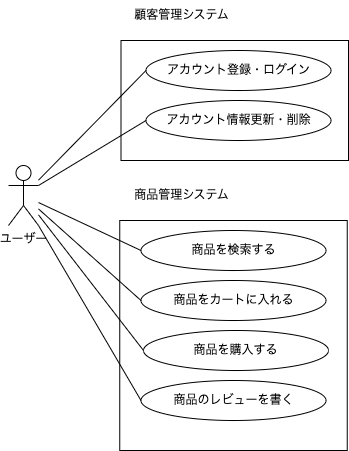

The diagram above was exported from draw.io. Its source (the exported page's mxGraphModel, read from the mxfile embedded in the PNG):
<mxGraphModel dx="397" dy="1529" grid="1" gridSize="10" guides="1" tooltips="1" connect="1" arrows="1" fold="1" page="1" pageScale="1" pageWidth="827" pageHeight="1169" math="0" shadow="0">
  <root>
    <mxCell id="0" />
    <mxCell id="1" parent="0" />
    <mxCell id="28" value="" style="rounded=0;whiteSpace=wrap;html=1;fillColor=none;" parent="1" vertex="1">
      <mxGeometry x="161.25" y="100" width="227.5" height="230" as="geometry" />
    </mxCell>
    <mxCell id="27" value="" style="rounded=0;whiteSpace=wrap;html=1;fillColor=none;" parent="1" vertex="1">
      <mxGeometry x="162.5" y="-80" width="227.5" height="120" as="geometry" />
    </mxCell>
    <mxCell id="39" style="edgeStyle=none;html=1;exitX=1;exitY=1;exitDx=0;exitDy=0;exitPerimeter=0;entryX=0;entryY=0.5;entryDx=0;entryDy=0;endArrow=none;endFill=0;" parent="1" source="2" target="21" edge="1">
      <mxGeometry relative="1" as="geometry" />
    </mxCell>
    <mxCell id="2" value="ユーザー" style="shape=umlActor;verticalLabelPosition=bottom;verticalAlign=top;html=1;outlineConnect=0;" parent="1" vertex="1">
      <mxGeometry x="50" y="45" width="30" height="60" as="geometry" />
    </mxCell>
    <mxCell id="6" value="顧客管理システム" style="text;html=1;align=center;verticalAlign=middle;resizable=0;points=[];autosize=1;strokeColor=none;fillColor=none;" parent="1" vertex="1">
      <mxGeometry x="162.5" y="-120" width="120" height="30" as="geometry" />
    </mxCell>
    <mxCell id="8" value="アカウント登録・ログイン" style="ellipse;whiteSpace=wrap;html=1;" parent="1" vertex="1">
      <mxGeometry x="187.5" y="-70" width="185" height="40" as="geometry" />
    </mxCell>
    <mxCell id="9" value="アカウント情報更新・削除" style="ellipse;whiteSpace=wrap;html=1;" parent="1" vertex="1">
      <mxGeometry x="187.5" y="-20" width="185" height="40" as="geometry" />
    </mxCell>
    <mxCell id="14" value="商品管理システム" style="text;html=1;align=center;verticalAlign=middle;resizable=0;points=[];autosize=1;strokeColor=none;fillColor=none;" parent="1" vertex="1">
      <mxGeometry x="162.5" y="60" width="120" height="30" as="geometry" />
    </mxCell>
    <mxCell id="15" value="商品を検索する" style="ellipse;whiteSpace=wrap;html=1;" parent="1" vertex="1">
      <mxGeometry x="182.5" y="110" width="185" height="40" as="geometry" />
    </mxCell>
    <mxCell id="16" value="商品をカートに入れる" style="ellipse;whiteSpace=wrap;html=1;" parent="1" vertex="1">
      <mxGeometry x="182.5" y="160" width="185" height="40" as="geometry" />
    </mxCell>
    <mxCell id="17" value="商品を購入する" style="ellipse;whiteSpace=wrap;html=1;" parent="1" vertex="1">
      <mxGeometry x="185" y="210" width="185" height="40" as="geometry" />
    </mxCell>
    <mxCell id="21" value="&lt;font style=&quot;color: rgb(0, 0, 0);&quot;&gt;商品のレビューを書く&lt;/font&gt;" style="ellipse;whiteSpace=wrap;html=1;strokeColor=#000000;" parent="1" vertex="1">
      <mxGeometry x="182.5" y="260" width="185" height="40" as="geometry" />
    </mxCell>
    <mxCell id="34" value="" style="endArrow=none;html=1;entryX=0;entryY=0.5;entryDx=0;entryDy=0;" parent="1" source="2" target="8" edge="1">
      <mxGeometry width="50" height="50" relative="1" as="geometry">
        <mxPoint x="80" y="40" as="sourcePoint" />
        <mxPoint x="130" y="-5" as="targetPoint" />
      </mxGeometry>
    </mxCell>
    <mxCell id="35" value="" style="endArrow=none;html=1;entryX=0;entryY=0.5;entryDx=0;entryDy=0;exitX=1;exitY=0.3333333333333333;exitDx=0;exitDy=0;exitPerimeter=0;" parent="1" source="2" target="9" edge="1">
      <mxGeometry width="50" height="50" relative="1" as="geometry">
        <mxPoint x="80" y="50" as="sourcePoint" />
        <mxPoint x="130" y="10" as="targetPoint" />
      </mxGeometry>
    </mxCell>
    <mxCell id="36" value="" style="endArrow=none;html=1;entryX=0;entryY=0.5;entryDx=0;entryDy=0;" parent="1" source="2" target="15" edge="1">
      <mxGeometry width="50" height="50" relative="1" as="geometry">
        <mxPoint x="80" y="70" as="sourcePoint" />
        <mxPoint x="130" y="20" as="targetPoint" />
      </mxGeometry>
    </mxCell>
    <mxCell id="37" value="" style="endArrow=none;html=1;entryX=0;entryY=0.5;entryDx=0;entryDy=0;" parent="1" source="2" target="16" edge="1">
      <mxGeometry width="50" height="50" relative="1" as="geometry">
        <mxPoint x="70" y="70" as="sourcePoint" />
        <mxPoint x="130" y="30" as="targetPoint" />
      </mxGeometry>
    </mxCell>
    <mxCell id="38" value="" style="endArrow=none;html=1;entryX=0;entryY=0.5;entryDx=0;entryDy=0;" parent="1" source="2" target="17" edge="1">
      <mxGeometry width="50" height="50" relative="1" as="geometry">
        <mxPoint x="80" y="90" as="sourcePoint" />
        <mxPoint x="180" y="230" as="targetPoint" />
      </mxGeometry>
    </mxCell>
  </root>
</mxGraphModel>